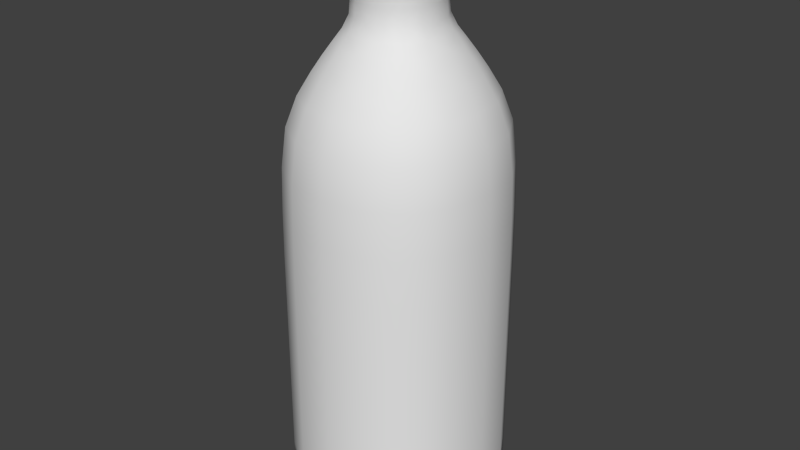 # Source: MagicalDrink.blend  (saved by Blender 2.72.0; exported with 4.5.12 LTS)
import bpy
from mathutils import Matrix  # noqa: F401  (used for matrix-valued properties, if any)

bpy.ops.wm.read_factory_settings(use_empty=True)
scene = bpy.context.scene
scene.name = 'Scene'

# ---- collections
col_collection_1 = bpy.data.collections.new('Collection 1'); scene.collection.children.link(col_collection_1)

# ---- materials (node trees are filled in below, after node groups)
mat_drink = bpy.data.materials.new('Drink')
mat_drink.alpha_threshold = 0.0
mat_drink.use_transparent_shadow = False
mat_drink.diffuse_color = (0.8, 0.148, 0.005219, 1.0)
mat_drink.roughness = 0.5
mat_bottle = bpy.data.materials.new('Bottle')
mat_bottle.alpha_threshold = 0.0
mat_bottle.use_transparent_shadow = False
mat_bottle.roughness = 0.5
mat_bottle.line_color = (0.0, 0.0, 0.0, 1.0)
mat_cork = bpy.data.materials.new('Cork')
mat_cork.alpha_threshold = 0.0
mat_cork.use_transparent_shadow = False
mat_cork.diffuse_color = (0.8, 0.4133, 0.04057, 1.0)
mat_cork.roughness = 0.5
mat_cork.line_color = (0.0, 0.0, 0.0, 1.0)

# ---- material node trees

# ---- world
world_world = bpy.data.worlds.new('World'); scene.world = world_world
world_world.color = (0.05088, 0.05088, 0.05088)
world_world.use_sun_shadow = False
world_world.sun_shadow_jitter_overblur = 0.0
world_world.cycles.sampling_method = 'MANUAL'
world_world.cycles.sample_map_resolution = 256

# ---- meshes
me_cylinder = bpy.data.meshes.new('Cylinder')
me_cylinder.from_pydata([(0.0, 1.0, -1.0), (0.0, 1.0, 1.0), (0.3827, 0.9239, -1.0), (0.3827, 0.9239, 1.0), (0.7071, 0.7071, -1.0), (0.7071, 0.7071, 1.0), (0.9239, 0.3827, -1.0), (0.9239, 0.3827, 1.0), (1.0, -4.371e-08, -1.0), (1.0, -4.371e-08, 1.0), (0.9239, -0.3827, -1.0), (0.9239, -0.3827, 1.0), (0.7071, -0.7071, -1.0), (0.7071, -0.7071, 1.0), (0.3827, -0.9239, -1.0), (0.3827, -0.9239, 1.0), (1.51e-07, -1.0, -1.0), (1.51e-07, -1.0, 1.0), (-0.3827, -0.9239, -1.0), (-0.3827, -0.9239, 1.0), (-0.7071, -0.7071, -1.0), (-0.7071, -0.7071, 1.0), (-0.9239, -0.3827, -1.0), (-0.9239, -0.3827, 1.0), (-1.0, 1.192e-08, -1.0), (-1.0, 1.192e-08, 1.0), (-0.9239, 0.3827, -1.0), (-0.9239, 0.3827, 1.0), (-0.7071, 0.7071, -1.0), (-0.7071, 0.7071, 1.0), (-0.3827, 0.9239, -1.0), (-0.3827, 0.9239, 1.0)], [], [(0, 1, 3, 2), (2, 3, 5, 4), (4, 5, 7, 6), (6, 7, 9, 8), (8, 9, 11, 10), (10, 11, 13, 12), (12, 13, 15, 14), (14, 15, 17, 16), (16, 17, 19, 18), (18, 19, 21, 20), (20, 21, 23, 22), (22, 23, 25, 24), (24, 25, 27, 26), (26, 27, 29, 28), (3, 1, 31, 29, 27, 25, 23, 21, 19, 17, 15, 13, 11, 9, 7, 5), (30, 31, 1, 0), (28, 29, 31, 30), (0, 2, 4, 6, 8, 10, 12, 14, 16, 18, 20, 22, 24, 26, 28, 30)])
me_cylinder.polygons.foreach_set('use_smooth', [True] * 18)
me_cylinder.materials.append(mat_drink)
me_cylinder.use_remesh_preserve_volume = False
me_cylinder.use_remesh_preserve_attributes = False
me_cylinder.use_mirror_vertex_groups = False
me_cylinder.update()
me_cube = bpy.data.meshes.new('Cube')
me_cube.from_pydata([(-0.1998, 0.07394, 2.405), (0.08582, 0.188, 2.405), (0.1998, -0.08793, 2.405), (-0.08582, -0.202, 2.405), (0.09992, 0.09049, 2.388), (-0.09992, 0.09049, 2.541), (-0.08582, 0.188, 2.405), (0.08582, -0.202, 2.405), (-0.09992, 0.09049, 2.388), (0.09992, 0.09049, 2.541), (-0.09992, -0.1045, 2.541), (0.09992, -0.1045, 2.541), (0.1998, 0.07394, 2.405), (-0.09992, -0.1045, 2.388), (0.09992, -0.1045, 2.388), (-0.1998, -0.08793, 2.405), (-0.1998, 0.07394, 2.491), (0.08582, 0.188, 2.491), (0.1998, -0.08793, 2.491), (-0.08582, -0.202, 2.491), (-0.08582, 0.188, 2.491), (0.08582, -0.202, 2.491), (0.1998, 0.07394, 2.491), (-0.1998, -0.08793, 2.491), (0.1998, 0.07394, 2.529), (-0.1998, -0.08793, 2.529), (0.1998, -0.08793, 2.443), (0.08582, 0.188, 2.529), (-0.08582, -0.202, 2.529), (-0.08582, -0.202, 2.443), (0.08582, -0.202, 2.529), (-0.1998, 0.07394, 2.529), (-0.08582, 0.188, 2.529), (-0.1998, 0.07394, 2.443), (0.08582, -0.202, 2.443), (0.1998, -0.08793, 2.529), (-0.1998, -0.08793, 2.443), (0.1998, 0.07394, 2.443), (0.08582, 0.188, 2.443), (-0.08582, 0.188, 2.443), (-0.5595, 0.2421, -0.69), (0.2432, 0.5706, -0.69), (0.5595, -0.2442, -0.69), (-0.2432, -0.573, -0.69), (0.2798, 0.2848, -0.7402), (-0.4677, -0.2043, 1.661), (-0.2432, 0.5706, -0.69), (0.2432, -0.573, -0.69), (-0.2798, 0.2848, -0.7402), (-0.2033, 0.4768, 1.661), (-0.2033, -0.4792, 1.661), (0.4677, -0.2043, 1.661), (0.5595, 0.2421, -0.69), (-0.2798, -0.287, -0.7402), (0.2798, -0.287, -0.7402), (-0.5595, -0.2442, -0.69), (-0.5595, 0.2421, -0.08832), (0.2432, 0.5706, -0.08832), (0.5595, -0.2442, -0.08832), (-0.2432, -0.573, -0.08832), (-0.2432, 0.5706, -0.08832), (0.2432, -0.573, -0.08832), (0.5595, 0.2421, -0.08832), (-0.5595, -0.2442, -0.08832), (-0.5595, 0.2421, 0.739), (0.2432, 0.5706, 0.739), (0.5595, -0.2442, 0.739), (-0.2432, -0.573, 0.739), (-0.2432, 0.5706, 0.739), (0.2432, -0.573, 0.739), (0.5595, 0.2421, 0.739), (-0.5595, -0.2442, 0.739), (-0.151, 0.3538, 1.872), (0.3475, -0.1522, 1.872), (-0.3475, -0.1522, 1.872), (-0.2391, 0.5611, 1.268), (-0.5502, 0.2381, 1.268), (0.5502, 0.2381, 1.268), (0.5502, -0.2401, 1.268), (0.151, -0.3566, 1.872), (0.2033, 0.4768, 1.661), (-0.5502, -0.2401, 1.268), (-0.2391, -0.5635, 1.268), (0.151, 0.3538, 1.872), (0.2391, -0.5635, 1.268), (0.2391, 0.5611, 1.268), (0.2033, -0.4792, 1.661), (0.3475, 0.1499, 1.872), (-0.3475, 0.1499, 1.872), (0.4677, 0.2023, 1.661), (-0.4677, 0.2023, 1.661), (-0.151, -0.3566, 1.872), (0.1113, -0.2631, 2.008), (0.1113, 0.2603, 2.008), (0.256, -0.1125, 2.008), (0.256, 0.1101, 2.008), (-0.1113, 0.2603, 2.008), (-0.256, 0.1101, 2.008), (-0.256, -0.1125, 2.008), (-0.1113, -0.2631, 2.008), (0.0952, 0.2227, 2.161), (-0.219, -0.09624, 2.161), (0.219, -0.09624, 2.161), (0.0952, -0.2251, 2.161), (-0.219, 0.09415, 2.161), (0.219, 0.09415, 2.161), (-0.0952, 0.2227, 2.161), (-0.0952, -0.2251, 2.161), (0.244, -0.1071, 2.318), (0.07318, -0.1645, 2.466), (-0.244, -0.1071, 2.318), (0.1635, 0.07053, 2.466), (0.1061, 0.2482, 2.318), (0.07318, 0.1621, 2.466), (-0.1061, -0.2506, 2.318), (0.1635, -0.07258, 2.466), (0.2265, 0.09739, 2.3), (-0.09842, 0.2303, 2.3), (-0.09842, -0.2326, 2.3), (0.09842, 0.2303, 2.3), (-0.2265, -0.09944, 2.3), (0.2265, -0.09944, 2.3), (0.09842, -0.2326, 2.3), (-0.2265, 0.09739, 2.3), (-0.4932, 0.2135, -0.6438), (0.2158, 0.5, -0.6434), (0.4932, -0.2155, -0.6438), (-0.2158, -0.5024, -0.6434), (0.2508, 0.2541, -0.633), (-0.3874, -0.1705, 1.516), (-0.2158, 0.5, -0.6434), (0.2158, -0.5024, -0.6434), (-0.2508, 0.2541, -0.633), (-0.1713, 0.3899, 1.518), (-0.1713, -0.3923, 1.518), (0.3874, -0.1705, 1.516), (0.4932, 0.2135, -0.6438), (-0.2508, -0.2563, -0.633), (0.2508, -0.2563, -0.633), (-0.4932, -0.2155, -0.6438), (-0.4848, 0.2101, -0.08832), (0.2127, 0.4908, -0.08832), (0.4848, -0.2122, -0.08832), (-0.2127, -0.4931, -0.08832), (-0.2127, 0.4908, -0.08832), (0.2127, -0.4931, -0.08832), (0.4848, 0.2101, -0.08832), (-0.4848, -0.2122, -0.08832), (-0.4858, 0.2106, 0.7219), (0.2131, 0.4918, 0.7221), (0.4858, -0.2126, 0.7219), (-0.2131, -0.4942, 0.7221), (-0.2131, 0.4918, 0.7221), (0.2131, -0.4942, 0.7221), (0.4858, 0.2106, 0.7219), (-0.4858, -0.2126, 0.7219), (-0.1108, 0.2452, 1.756), (0.2469, -0.1097, 1.754), (-0.2469, -0.1097, 1.754), (-0.2093, 0.4823, 1.192), (-0.4767, 0.2068, 1.192), (0.4767, 0.2068, 1.192), (0.4767, -0.2088, 1.192), (0.1108, -0.248, 1.756), (0.1713, 0.3899, 1.518), (-0.4767, -0.2088, 1.192), (-0.2093, -0.4847, 1.192), (0.1108, 0.2484, 1.756), (0.2093, -0.4847, 1.192), (0.2093, 0.4823, 1.192), (0.1713, -0.3923, 1.518), (0.2469, 0.1106, 1.754), (-0.2469, 0.1074, 1.754), (0.3874, 0.1685, 1.516), (-0.3874, 0.1685, 1.516), (-0.1108, -0.248, 1.756), (0.07162, -0.1582, 1.993), (0.07162, 0.1609, 1.993), (0.1583, -0.07063, 1.993), (0.1583, 0.07377, 1.993), (-0.07162, 0.1555, 1.993), (-0.1583, 0.06828, 1.993), (-0.1583, -0.07063, 1.993), (-0.07162, -0.1582, 1.993), (0.06378, 0.1424, 2.191), (-0.1419, -0.06325, 2.191), (0.1419, -0.06325, 2.191), (0.06378, -0.1426, 2.191), (-0.1419, 0.06116, 2.191), (0.1419, 0.06343, 2.191), (-0.06378, 0.1401, 2.191), (-0.06378, -0.1426, 2.191), (0.1517, 0.06537, 2.4), (-0.06791, 0.1504, 2.4), (-0.06791, -0.1527, 2.4), (0.06791, 0.1504, 2.4), (-0.1517, -0.06742, 2.4), (0.1517, -0.06742, 2.4), (0.06791, -0.1527, 2.4), (-0.1517, 0.06537, 2.4), (0.1523, 0.06566, 2.313), (-0.06814, 0.151, 2.313), (-0.06814, -0.1534, 2.313), (0.06814, 0.151, 2.313), (-0.1523, -0.0677, 2.313), (0.1523, -0.0677, 2.313), (0.06814, -0.1534, 2.313), (-0.1523, 0.06566, 2.313), (-0.1061, 0.2482, 2.318), (-0.1635, 0.07053, 2.466), (-0.244, 0.105, 2.318), (-0.07318, 0.1621, 2.466), (0.244, 0.105, 2.318), (-0.07318, -0.1645, 2.466), (0.1061, -0.2506, 2.318), (-0.1635, -0.07258, 2.466), (0.2616, 0.1127, 2.473), (-0.1137, 0.2662, 2.473), (-0.1137, -0.2686, 2.473), (0.1137, 0.2662, 2.473), (-0.2616, -0.1147, 2.473), (0.2616, -0.1147, 2.473), (0.1137, -0.2686, 2.473), (-0.2616, 0.1127, 2.473), (0.09608, -0.2224, 2.482), (-0.2185, 0.09419, 2.482), (0.2185, 0.09419, 2.482), (-0.09608, 0.2201, 2.482), (-0.09608, -0.2224, 2.482), (0.09608, 0.2201, 2.482), (-0.2185, -0.09623, 2.482), (0.2185, -0.09623, 2.482), (0.06791, -0.1527, 2.45), (0.1517, 0.06537, 2.45), (0.06791, 0.1504, 2.45), (0.1517, -0.06742, 2.45), (-0.1517, 0.06537, 2.45), (-0.06791, 0.1504, 2.45), (-0.06791, -0.1527, 2.45), (-0.1517, -0.06742, 2.45), (0.2726, 0.1175, 2.418), (-0.1185, 0.2775, 2.418), (-0.1185, -0.2798, 2.418), (0.1185, 0.2775, 2.418), (-0.2726, -0.1195, 2.418), (0.2726, -0.1195, 2.418), (0.1185, -0.2798, 2.418), (-0.2726, 0.1175, 2.418), (0.2726, 0.1175, 2.329), (0.1185, -0.2798, 2.329), (-0.1185, -0.2798, 2.329), (-0.1185, 0.2775, 2.329), (0.2726, -0.1195, 2.329), (-0.2726, 0.1175, 2.329), (-0.2726, -0.1195, 2.329), (0.1185, 0.2775, 2.329), (-0.1749, 0.07808, 2.538), (-0.1572, 0.1429, 2.405), (-0.1749, -0.09206, 2.392), (-0.1572, -0.1569, 2.529), (0.08934, 0.1636, 2.538), (0.1572, 0.1429, 2.405), (-0.08934, 0.1636, 2.392), (0.1749, -0.09206, 2.538), (0.1572, -0.1569, 2.405), (0.1749, 0.07808, 2.392), (-0.08934, -0.1776, 2.538), (0.08934, -0.1776, 2.392), (-0.08934, 0.1636, 2.538), (0.08934, 0.1636, 2.392), (0.08934, -0.1776, 2.538), (-0.08934, -0.1776, 2.392), (1.416e-07, 0.2045, 2.405), (1.416e-07, -0.2185, 2.405), (1.416e-07, -0.1127, 2.388), (1.397e-07, -0.1127, 2.541), (0.2139, -0.006993, 2.405), (1.397e-07, 0.09876, 2.541), (1.416e-07, 0.09876, 2.388), (-0.2139, -0.006993, 2.405), (0.107, -0.006993, 2.541), (-0.107, -0.006993, 2.541), (0.107, -0.006993, 2.388), (-0.107, -0.006993, 2.388), (0.1749, -0.09206, 2.392), (-0.1749, 0.07808, 2.392), (-0.1749, -0.09206, 2.538), (0.1749, 0.07808, 2.538), (-0.1572, 0.1429, 2.529), (-0.1572, -0.1569, 2.405), (0.1572, 0.1429, 2.529), (0.1572, -0.1569, 2.529), (1.416e-07, 0.2045, 2.529), (1.416e-07, -0.2185, 2.529), (0.2139, -0.006993, 2.529), (-0.2139, -0.006993, 2.529), (-0.1998, 0.07394, 2.466), (0.08582, 0.188, 2.466), (0.1998, -0.08793, 2.466), (-0.08582, -0.202, 2.466), (-0.08582, 0.188, 2.466), (0.08582, -0.202, 2.466), (0.1998, 0.07394, 2.466), (-0.1998, -0.08793, 2.466), (0.1998, 0.07394, 2.422), (0.08582, -0.202, 2.422), (-0.1998, -0.08793, 2.422), (-0.08582, 0.188, 2.422), (0.1998, -0.08793, 2.422), (0.08582, 0.188, 2.422), (-0.08582, -0.202, 2.422), (-0.1998, 0.07394, 2.422), (-0.2139, -0.006993, 2.491), (1.416e-07, -0.2185, 2.491), (1.416e-07, 0.2045, 2.491), (0.2139, -0.006993, 2.491), (-0.1998, -0.08793, 2.513), (0.08582, -0.202, 2.513), (-0.08582, 0.188, 2.513), (0.1998, 0.07394, 2.513), (0.1572, -0.1569, 2.491), (-0.1572, 0.1429, 2.491), (-0.1572, -0.1569, 2.491), (0.1572, 0.1429, 2.491), (0.1572, -0.1569, 2.443), (0.1572, 0.1429, 2.443), (1.416e-07, 0.2045, 2.443), (-0.1572, 0.1429, 2.443), (-0.2139, -0.006993, 2.443), (0.2139, -0.006993, 2.443), (-0.1572, -0.1569, 2.443), (1.416e-07, -0.2185, 2.443), (-0.08582, -0.202, 2.513), (0.08582, 0.188, 2.513), (-0.1998, 0.07394, 2.513), (0.1998, -0.08793, 2.513), (-0.4011, -0.1753, 1.784), (-0.4438, 0.4458, -0.69), (-0.4896, -0.2549, -0.7276), (0.1743, -0.4112, 1.784), (-0.1743, 0.4087, 1.784), (0.4438, 0.4458, -0.69), (-0.2523, 0.4992, -0.7276), (0.4011, 0.1733, 1.784), (0.4438, -0.448, -0.69), (0.4896, 0.2528, -0.7276), (-0.4364, 0.4384, 1.268), (0.2523, -0.5015, -0.7276), (0.5861, -0.001012, 1.268), (0.2523, 0.4992, -0.7276), (-0.5861, -0.001012, 1.268), (-0.2523, -0.5015, -0.7276), (2.235e-08, 0.6133, -0.69), (2.235e-08, -0.6159, -0.69), (2.235e-08, -0.3084, -0.7402), (-0.4364, -0.4405, 1.268), (0.5961, -0.001024, -0.69), (1.863e-08, -0.6056, 1.268), (1.49e-08, 0.3061, -0.7402), (-0.5961, -0.001024, -0.69), (0.4364, -0.4405, 1.268), (0.4364, 0.4384, 1.268), (0.298, -0.001064, -0.7402), (-0.298, -0.001064, -0.7402), (0.4896, -0.2549, -0.7276), (-0.4896, 0.2528, -0.7276), (2.235e-08, 0.603, 1.268), (0.5249, 0.2271, 1.493), (-0.2281, 0.5352, 1.493), (-0.4438, -0.448, -0.69), (0.2281, -0.5377, 1.493), (-0.5249, -0.2291, 1.493), (0.5249, -0.2291, 1.493), (-0.5249, 0.2271, 1.493), (0.2281, 0.5352, 1.493), (-0.2281, -0.5377, 1.493), (-0.5595, 0.2421, -0.5145), (0.2432, 0.5706, -0.5145), (0.5595, -0.2442, -0.5145), (-0.2432, -0.573, -0.5145), (-0.2432, 0.5706, -0.5145), (0.2432, -0.573, -0.5145), (0.5595, 0.2421, -0.5145), (-0.5595, -0.2442, -0.5145), (-0.4438, -0.448, -0.08832), (-0.4438, 0.4458, -0.08832), (0.4438, 0.4458, -0.08832), (0.4438, -0.448, -0.08832), (2.235e-08, 0.6133, -0.08832), (2.235e-08, -0.6159, -0.08832), (0.5961, -0.001024, -0.08832), (-0.5961, -0.001024, -0.08832), (-0.5595, 0.2421, 0.3943), (0.2432, 0.5706, 0.3943), (0.5595, -0.2442, 0.3943), (-0.2432, -0.573, 0.3943), (-0.2432, 0.5706, 0.3943), (0.2432, -0.573, 0.3943), (0.5595, 0.2421, 0.3943), (-0.5595, -0.2442, 0.3943), (-0.1309, -0.3092, 1.942), (-0.3011, 0.1297, 1.942), (0.3011, -0.1321, 1.942), (0.1309, 0.3063, 1.942), (-0.2421, -0.5706, 1.009), (0.2421, 0.5683, 1.009), (-0.5572, 0.2411, 1.009), (0.5572, -0.2432, 1.009), (-0.5961, -0.001024, 0.739), (2.235e-08, -0.6159, 0.739), (2.235e-08, 0.6133, 0.739), (0.5961, -0.001024, 0.739), (0.3703, -0.001124, 1.872), (0.2757, 0.2764, 1.872), (0.2757, -0.2788, 1.872), (2.235e-08, 0.3802, 1.872), (0.1743, 0.4087, 1.784), (-0.4011, 0.1733, 1.784), (-0.1743, -0.4112, 1.784), (0.4011, -0.1753, 1.784), (0.4438, -0.448, 0.739), (-0.4438, 0.4458, 0.739), (-0.4438, -0.448, 0.739), (0.4438, 0.4458, 0.739), (-0.4983, -0.0009867, 1.661), (1.49e-08, 0.5124, 1.661), (0.371, 0.3726, 1.661), (-0.371, 0.3726, 1.661), (-0.5572, -0.2432, 1.009), (0.2421, -0.5706, 1.009), (-0.2421, 0.5683, 1.009), (0.5572, 0.2411, 1.009), (-0.371, -0.3746, 1.661), (0.371, -0.3746, 1.661), (0.4983, -0.0009867, 1.661), (1.49e-08, -0.5151, 1.661), (0.3011, 0.1297, 1.942), (0.1309, -0.3092, 1.942), (-0.3011, -0.1321, 1.942), (-0.1309, 0.3063, 1.942), (-0.3703, -0.001124, 1.872), (-0.2757, -0.2788, 1.872), (2.235e-08, -0.3833, 1.872), (-0.2757, 0.2764, 1.872), (-0.09761, -0.2308, 2.078), (-0.2246, 0.09652, 2.078), (0.2246, -0.0987, 2.078), (0.09761, 0.2283, 2.078), (0.2246, 0.09652, 2.078), (0.09761, -0.2308, 2.078), (-0.2246, -0.0987, 2.078), (-0.09761, 0.2283, 2.078), (0.2031, -0.2058, 2.008), (2.98e-08, -0.2828, 2.008), (2.608e-08, 0.2798, 2.008), (0.2031, 0.2033, 2.008), (0.2728, -0.001173, 2.008), (-0.2031, 0.2033, 2.008), (-0.2728, -0.001173, 2.008), (-0.2031, -0.2058, 2.008), (-0.09761, -0.2307, 2.24), (-0.2246, 0.09658, 2.24), (0.2246, -0.09864, 2.24), (0.09761, 0.2284, 2.24), (0.2246, 0.09658, 2.24), (0.09761, -0.2307, 2.24), (-0.2246, -0.09864, 2.24), (-0.09761, 0.2284, 2.24), (2.235e-08, 0.2393, 2.161), (0.1738, 0.1739, 2.161), (-0.1738, -0.1761, 2.161), (-0.2334, -0.001047, 2.161), (0.2334, -0.001047, 2.161), (0.1738, -0.1761, 2.161), (2.421e-08, -0.2419, 2.161), (-0.1738, 0.1739, 2.161), (0.1228, 0.1198, 2.45), (0.2413, -0.001024, 2.3), (-0.1936, -0.196, 2.318), (2.235e-08, 0.2475, 2.3), (0.1228, -0.122, 2.45), (-0.1796, -0.1819, 2.3), (-0.2413, -0.001024, 2.3), (0.1796, -0.1819, 2.3), (0.1796, 0.1798, 2.3), (0.1721, -0.001024, 2.466), (-0.1796, 0.1798, 2.3), (2.608e-08, 0.2668, 2.318), (2.235e-08, -0.25, 2.3), (-0.26, -0.001024, 2.318), (-0.1936, 0.1939, 2.318), (2.421e-08, 0.1597, 2.45), (0.2308, 0.0993, 2.329), (-0.1003, 0.2347, 2.329), (-0.1003, -0.2371, 2.329), (0.1003, 0.2347, 2.329), (-0.2308, -0.1014, 2.329), (0.2308, -0.1014, 2.329), (0.1003, -0.2371, 2.329), (-0.2308, 0.0993, 2.329), (-0.3127, -0.1383, 1.633), (-0.3931, 0.3923, -0.6444), (-0.4368, -0.2274, -0.643), (0.1393, -0.3154, 1.635), (-0.1393, 0.3128, 1.635), (0.3931, 0.3923, -0.6444), (-0.2262, 0.4431, -0.6426), (0.3127, 0.1371, 1.633), (0.3931, -0.3945, -0.6444), (0.4368, 0.2253, -0.643), (-0.3808, 0.3795, 1.191), (0.2262, -0.4454, -0.6426), (0.5058, -0.001012, 1.192), (0.2262, 0.4431, -0.6426), (-0.5058, -0.001012, 1.192), (-0.2262, -0.4454, -0.6426), (1.49e-08, 0.536, -0.6426), (1.118e-08, -0.5385, -0.6426), (2.235e-08, -0.275, -0.6257), (-0.3808, -0.3817, 1.191), (0.524, -0.001024, -0.6431), (1.49e-08, -0.5187, 1.193), (1.49e-08, 0.2727, -0.6257), (-0.524, -0.001024, -0.6431), (0.3808, -0.3817, 1.191), (0.3808, 0.3795, 1.191), (0.2667, -0.001064, -0.626), (-0.2667, -0.001064, -0.626), (0.4368, -0.2274, -0.643), (-0.4368, 0.2253, -0.643), (1.118e-08, 0.5161, 1.193), (0.4494, 0.1951, 1.378), (-0.1977, 0.4539, 1.379), (-0.3931, -0.3945, -0.6444), (0.1977, -0.4563, 1.379), (-0.4494, -0.1971, 1.378), (0.4494, -0.1971, 1.378), (-0.4494, 0.1951, 1.378), (0.1977, 0.4539, 1.379), (-0.1977, -0.4563, 1.379), (-0.4869, 0.211, -0.503), (0.2134, 0.4931, -0.5029), (0.4869, -0.213, -0.503), (-0.2134, -0.4954, -0.5029), (-0.2134, 0.4931, -0.5029), (0.2134, -0.4954, -0.5029), (0.4869, 0.211, -0.503), (-0.4869, -0.213, -0.503), (-0.387, -0.388, -0.08832), (-0.387, 0.3859, -0.08832), (0.387, 0.3859, -0.08832), (0.387, -0.388, -0.08832), (1.49e-08, 0.5255, -0.08832), (1.49e-08, -0.528, -0.08832), (0.5145, -0.001024, -0.08832), (-0.5145, -0.001024, -0.08832), (-0.485, 0.2102, 0.39), (0.2128, 0.491, 0.3901), (0.485, -0.2123, 0.39), (-0.2128, -0.4934, 0.3901), (-0.2128, 0.491, 0.3901), (0.2128, -0.4934, 0.3901), (0.485, 0.2102, 0.39), (-0.485, -0.2123, 0.39), (-0.08763, -0.1942, 1.877), (-0.1941, 0.08401, 1.876), (0.1941, -0.08644, 1.876), (0.08763, 0.1967, 1.877), (-0.2123, -0.4924, 0.9692), (0.2123, 0.49, 0.9692), (-0.484, 0.2099, 0.9687), (0.484, -0.2119, 0.9687), (-0.5156, -0.001024, 0.7221), (1.49e-08, -0.5292, 0.7224), (1.49e-08, 0.5266, 0.7224), (0.5156, -0.001024, 0.7221), (0.2596, -0.0003203, 1.757), (0.2002, 0.2009, 1.753), (0.2002, -0.1985, 1.753), (2.049e-08, 0.2607, 1.759), (0.1393, 0.3137, 1.635), (-0.3127, 0.1363, 1.633), (-0.1393, -0.3154, 1.635), (0.3127, -0.1383, 1.633), (0.3878, -0.3888, 0.7218), (-0.3878, 0.3867, 0.7218), (-0.3878, -0.3888, 0.7218), (0.3878, 0.3867, 0.7218), (-0.4098, -0.0009867, 1.518), (1.118e-08, 0.4158, 1.52), (0.311, 0.3087, 1.515), (-0.311, 0.3087, 1.515), (-0.484, -0.2119, 0.9687), (0.2123, -0.4924, 0.9692), (-0.2123, 0.49, 0.9692), (0.484, 0.2099, 0.9687), (-0.311, -0.3107, 1.515), (0.311, -0.3107, 1.515), (0.4098, -0.0009867, 1.518), (1.118e-08, -0.4185, 1.52), (0.1941, 0.0894, 1.876), (0.08763, -0.1942, 1.877), (-0.1941, -0.08644, 1.876), (-0.08763, 0.1913, 1.877), (-0.2596, -0.001124, 1.757), (-0.2002, -0.1985, 1.753), (2.049e-08, -0.2629, 1.759), (-0.2002, 0.1961, 1.753), (-0.06344, -0.1408, 2.099), (-0.1405, 0.06055, 2.1), (0.1405, -0.06273, 2.1), (0.06344, 0.1424, 2.099), (0.1405, 0.06476, 2.1), (0.06344, -0.1408, 2.099), (-0.1405, -0.06273, 2.1), (-0.06344, 0.1382, 2.099), (0.1291, -0.1273, 1.993), (1.863e-08, -0.1673, 1.994), (1.863e-08, 0.1657, 1.994), (0.1291, 0.133, 1.993), (0.1658, 0.0001985, 1.994), (-0.1291, 0.1248, 1.993), (-0.1658, -0.001173, 1.994), (-0.1291, -0.1273, 1.993), (-0.06717, -0.151, 2.264), (-0.15, 0.06467, 2.264), (0.15, -0.06673, 2.264), (0.06717, 0.1492, 2.264), (0.15, 0.06524, 2.264), (0.06717, -0.151, 2.264), (-0.15, -0.06673, 2.264), (-0.06717, 0.1486, 2.264), (2.235e-08, 0.1491, 2.19), (0.1152, 0.1154, 2.192), (-0.1152, -0.1142, 2.192), (-0.1491, -0.001047, 2.191), (0.1491, -0.0004792, 2.191), (0.1152, -0.1142, 2.192), (2.421e-08, -0.1511, 2.19), (-0.1152, 0.112, 2.192), (-0.06791, -0.1527, 2.437), (-0.1517, 0.06537, 2.437), (0.1517, -0.06742, 2.437), (0.06791, 0.1504, 2.437), (0.1517, 0.06537, 2.437), (0.06791, -0.1527, 2.437), (-0.1517, -0.06742, 2.437), (-0.06791, 0.1504, 2.437), (0.1228, 0.1198, 2.4), (0.1603, -0.001024, 2.313), (-0.1228, 0.1198, 2.4), (2.608e-08, 0.1603, 2.312), (2.608e-08, -0.1622, 2.4), (-0.1232, -0.1225, 2.313), (-0.1603, -0.001024, 2.313), (0.1232, -0.1225, 2.313), (0.1232, 0.1203, 2.313), (0.1597, -0.001024, 2.4), (-0.1232, 0.1203, 2.313), (2.421e-08, 0.1597, 2.4), (2.421e-08, -0.1629, 2.312), (-0.1228, -0.122, 2.4), (-0.1597, -0.001024, 2.4), (0.1228, -0.122, 2.4), (0.1519, 0.06544, 2.353), (-0.06797, 0.1505, 2.353), (-0.06797, -0.1529, 2.353), (0.06797, 0.1505, 2.353), (-0.1519, -0.06749, 2.353), (0.1519, -0.06749, 2.353), (0.06797, -0.1529, 2.353), (-0.1519, 0.06544, 2.353), (-0.1324, 0.1292, 2.466), (0.1936, 0.1939, 2.318), (0.26, -0.001024, 2.318), (2.421e-08, -0.1747, 2.466), (0.1936, -0.196, 2.318), (2.608e-08, -0.2693, 2.318), (-0.1597, -0.001024, 2.45), (-0.1324, -0.1313, 2.466), (-0.1093, -0.257, 2.479), (-0.2508, 0.1081, 2.479), (0.2508, -0.1101, 2.479), (0.1093, 0.2547, 2.479), (0.2508, 0.1081, 2.479), (0.1093, -0.257, 2.479), (-0.2508, -0.1101, 2.479), (-0.1093, 0.2547, 2.479), (0.2075, 0.2079, 2.473), (-0.2075, 0.2079, 2.473), (2.235e-08, -0.2887, 2.473), (0.2787, -0.001024, 2.473), (2.235e-08, 0.2861, 2.473), (-0.2075, -0.21, 2.473), (-0.2787, -0.001024, 2.473), (0.2075, -0.21, 2.473), (0.26, 0.112, 2.305), (-0.113, 0.2645, 2.305), (-0.113, -0.2669, 2.305), (0.113, 0.2645, 2.305), (-0.26, -0.114, 2.305), (0.26, -0.114, 2.305), (0.113, -0.2669, 2.305), (-0.26, 0.112, 2.305), (-0.08154, -0.1849, 2.478), (-0.1831, 0.07902, 2.478), (0.1831, -0.08107, 2.478), (0.08154, 0.1825, 2.478), (0.1831, 0.07902, 2.478), (0.08154, -0.1849, 2.478), (-0.1831, -0.08107, 2.478), (-0.08154, 0.1825, 2.478), (0.1747, -0.1754, 2.482), (2.421e-08, -0.2379, 2.482), (-0.2316, -0.001024, 2.482), (-0.1747, 0.1733, 2.482), (0.1747, 0.1733, 2.482), (0.2316, -0.001024, 2.482), (2.608e-08, 0.2354, 2.482), (-0.1747, -0.1754, 2.482), (0.1324, 0.1292, 2.466), (0.1324, -0.1313, 2.466), (0.1597, -0.001024, 2.45), (2.421e-08, 0.1722, 2.466), (-0.1228, 0.1198, 2.45), (2.608e-08, -0.1622, 2.45), (-0.1721, -0.001024, 2.466), (-0.1228, -0.122, 2.45), (0.06923, -0.1557, 2.454), (0.1547, 0.06666, 2.454), (0.06923, 0.1533, 2.454), (0.1547, -0.06871, 2.454), (-0.1547, 0.06666, 2.454), (-0.06923, 0.1533, 2.454), (-0.06923, -0.1557, 2.454), (-0.1547, -0.06871, 2.454), (0.2163, 0.2167, 2.329), (-0.2163, 0.2167, 2.329), (2.421e-08, -0.3008, 2.329), (0.2905, -0.00102, 2.329), (2.421e-08, 0.2982, 2.329), (-0.2163, -0.2188, 2.329), (-0.2905, -0.00102, 2.329), (0.2163, -0.2188, 2.329), (0.2644, 0.1139, 2.454), (-0.1149, 0.269, 2.454), (-0.1149, -0.2714, 2.454), (0.1149, 0.269, 2.454), (-0.2644, -0.1159, 2.454), (0.2644, -0.1159, 2.454), (0.1149, -0.2714, 2.454), (-0.2644, 0.1139, 2.454), (0.2905, -0.00102, 2.418), (-0.2163, 0.2167, 2.418), (0.2163, 0.2167, 2.418), (2.421e-08, -0.3008, 2.418), (0.1209, 0.2831, 2.372), (-0.1209, 0.2831, 2.372), (0.2781, 0.1199, 2.372), (-0.1209, -0.2855, 2.372), (0.2163, -0.2188, 2.418), (-0.2163, -0.2188, 2.418), (2.421e-08, 0.2982, 2.418), (-0.2905, -0.00102, 2.418), (-0.2781, 0.1199, 2.372), (0.2781, -0.1219, 2.372), (-0.2781, -0.1219, 2.372), (0.1209, -0.2855, 2.372), (-0.1445, -0.1458, 2.396), (-0.1445, 0.1318, 2.396), (0.1445, 0.1318, 2.396), (0.1445, -0.1458, 2.396), (-0.1445, -0.1458, 2.535), (-0.1445, 0.1318, 2.535), (0.1445, 0.1318, 2.535), (0.1445, -0.1458, 2.535), (1.398e-07, 0.1781, 2.538), (1.402e-07, 0.1781, 2.392), (1.398e-07, -0.1921, 2.538), (1.402e-07, -0.1921, 2.392), (1.381e-07, -0.006993, 2.541), (1.39e-07, -0.006993, 2.388), (0.1872, -0.006993, 2.392), (0.1872, -0.006993, 2.538), (-0.1872, -0.006993, 2.392), (-0.1872, -0.006993, 2.538), (-0.1572, 0.1429, 2.466), (-0.1572, -0.1569, 2.466), (0.1572, 0.1429, 2.466), (0.1572, -0.1569, 2.466), (1.402e-07, 0.2045, 2.466), (1.402e-07, -0.2185, 2.466), (0.2139, -0.006993, 2.466), (-0.2139, -0.006993, 2.466), (-0.1572, 0.1429, 2.422), (0.1572, 0.1429, 2.422), (0.1572, -0.1569, 2.422), (1.401e-07, 0.2045, 2.422), (-0.2139, -0.006993, 2.513), (0.2139, -0.006993, 2.513), (1.399e-07, -0.2185, 2.513), (1.399e-07, 0.2045, 2.513), (0.1572, -0.1569, 2.513), (0.1572, 0.1429, 2.513), (-0.1572, 0.1429, 2.513), (-0.1572, -0.1569, 2.513), (1.401e-07, -0.2185, 2.422), (0.2139, -0.006993, 2.422), (-0.2139, -0.006993, 2.422), (-0.1572, -0.1569, 2.422), (-0.4067, -0.4126, -0.7179), (-0.4067, 0.4104, -0.7179), (0.4067, 0.4104, -0.7179), (0.4067, -0.4126, -0.7179), (-0.3182, -0.3215, 1.784), (-0.4164, -0.4203, 1.493), (-0.4164, 0.4182, 1.493), (0.4164, 0.4182, 1.493), (0.4164, -0.4203, 1.493), (2.398e-08, 0.5365, -0.7276), (1.729e-08, 0.5752, 1.493), (2.398e-08, -0.539, -0.7276), (1.542e-08, -0.5779, 1.493), (2.701e-08, -0.001085, -0.7402), (0.5216, -0.001034, -0.7276), (0.5592, -0.001, 1.493), (-0.5216, -0.001034, -0.7276), (-0.5592, -0.001, 1.493), (-0.4438, 0.4458, -0.5145), (-0.4438, -0.448, -0.5145), (0.4438, 0.4458, -0.5145), (0.4438, -0.448, -0.5145), (2.27e-08, 0.6133, -0.5145), (2.27e-08, -0.6159, -0.5145), (0.5961, -0.001024, -0.5145), (-0.5961, -0.001024, -0.5145), (-0.4438, -0.448, 0.3943), (-0.4438, 0.4458, 0.3943), (0.4438, 0.4458, 0.3943), (0.4438, -0.448, 0.3943), (2.27e-08, 0.6133, 0.3943), (2.27e-08, -0.6159, 0.3943), (0.5961, -0.001024, 0.3943), (-0.5961, -0.001024, 0.3943), (1.789e-08, -0.442, 1.784), (0.4274, -0.001014, 1.784), (-0.4274, -0.001014, 1.784), (-0.2389, -0.2418, 1.942), (-0.5936, -0.001021, 1.009), (0.5936, -0.001021, 1.009), (2.235e-08, -0.6133, 1.009), (2.328e-08, 0.6107, 1.009), (2.823e-08, -0.3324, 1.942), (0.3208, -0.001213, 1.942), (-0.3208, -0.001213, 1.942), (-0.2389, 0.2393, 1.942), (0.442, -0.4461, 1.009), (0.442, 0.444, 1.009), (-0.442, 0.444, 1.009), (-0.442, -0.4461, 1.009), (-0.3182, 0.3193, 1.784), (0.3182, 0.3193, 1.784), (0.3182, -0.3215, 1.784), (1.849e-08, 0.4392, 1.784), (2.771e-08, 0.3292, 1.942), (0.2389, -0.2418, 1.942), (0.2389, 0.2393, 1.942), (-0.1782, -0.1805, 2.078), (2.49e-08, -0.2481, 2.078), (0.2393, -0.00109, 2.078), (-0.2393, -0.00109, 2.078), (-0.1782, 0.1783, 2.078), (2.35e-08, 0.2453, 2.078), (0.1782, -0.1805, 2.078), (0.1782, 0.1783, 2.078), (-0.1782, -0.1805, 2.24), (2.259e-08, -0.248, 2.24), (0.2393, -0.00103, 2.24), (-0.2393, -0.00103, 2.24), (-0.1782, 0.1783, 2.24), (2.212e-08, 0.2454, 2.24), (0.1782, -0.1805, 2.24), (0.1782, 0.1783, 2.24), (0.1831, 0.1833, 2.329), (0.2459, -0.001024, 2.329), (-0.1831, 0.1833, 2.329), (2.328e-08, 0.2523, 2.329), (2.224e-08, -0.2548, 2.329), (-0.1831, -0.1855, 2.329), (-0.2459, -0.001024, 2.329), (0.1831, -0.1855, 2.329), (-0.3627, -0.3661, -0.6444), (-0.3627, 0.3639, -0.6444), (0.3627, 0.3639, -0.6444), (0.3627, -0.3661, -0.6444), (-0.2523, -0.2512, 1.631), (-0.3595, -0.3599, 1.378), (-0.3595, 0.3578, 1.378), (0.3595, 0.3578, 1.378), (0.3595, -0.3599, 1.378), (1.839e-08, 0.4754, -0.6397), (1.327e-08, 0.4852, 1.381), (1.839e-08, -0.4779, -0.6397), (1.449e-08, -0.4879, 1.381), (2.701e-08, -0.001085, -0.6159), (0.4644, -0.001034, -0.6404), (0.4764, -0.001, 1.379), (-0.4644, -0.001034, -0.6404), (-0.4764, -0.001, 1.379), (-0.3885, 0.3875, -0.5031), (-0.3885, -0.3896, -0.5031), (0.3885, 0.3875, -0.5031), (0.3885, -0.3896, -0.5031), (1.525e-08, 0.5281, -0.5027), (1.432e-08, -0.5307, -0.5027), (0.5169, -0.001024, -0.5028), (-0.5169, -0.001024, -0.5028), (-0.3872, -0.3882, 0.39), (-0.3872, 0.3861, 0.39), (0.3872, 0.3861, 0.39), (0.3872, -0.3882, 0.39), (1.525e-08, 0.5258, 0.3901), (1.525e-08, -0.5283, 0.3901), (0.5148, -0.001024, 0.3901), (-0.5148, -0.001024, 0.3901), (1.65e-08, -0.3353, 1.638), (0.3297, -0.0008129, 1.635), (-0.3297, -0.001014, 1.635), (-0.1581, -0.156, 1.875), (-0.5137, -0.001021, 0.969), (0.5137, -0.001021, 0.969), (1.583e-08, -0.5271, 0.9697), (1.49e-08, 0.5246, 0.9697), (1.938e-08, -0.2055, 1.88), (0.2035, 0.0001354, 1.878), (-0.2035, -0.001213, 1.878), (-0.1581, 0.1534, 1.875), (0.3864, -0.3875, 0.9685), (0.3864, 0.3854, 0.9685), (-0.3864, 0.3854, 0.9685), (-0.3864, -0.3875, 0.9685), (-0.2523, 0.2491, 1.631), (0.2523, 0.2503, 1.631), (0.2523, -0.2512, 1.631), (1.892e-08, 0.3327, 1.638), (1.979e-08, 0.2037, 1.88), (0.1581, -0.156, 1.875), (0.1581, 0.1615, 1.875), (-0.1144, -0.1131, 2.1), (2.024e-08, -0.149, 2.099), (0.1474, -3.741e-05, 2.099), (-0.1474, -0.00109, 2.099), (-0.1144, 0.1108, 2.1), (1.978e-08, 0.1473, 2.099), (0.1144, -0.1131, 2.1), (0.1144, 0.1171, 2.1), (-0.1215, -0.1206, 2.264), (2.305e-08, -0.1602, 2.263), (0.1578, -0.0008877, 2.264), (-0.1578, -0.00103, 2.264), (-0.1215, 0.1185, 2.264), (2.305e-08, 0.1578, 2.263), (0.1215, -0.1206, 2.264), (0.1215, 0.1194, 2.264), (-0.1228, -0.122, 2.437), (2.398e-08, -0.1622, 2.437), (0.1597, -0.001024, 2.437), (-0.1597, -0.001024, 2.437), (-0.1228, 0.1198, 2.437), (2.27e-08, 0.1597, 2.437), (0.1228, -0.122, 2.437), (0.1228, 0.1198, 2.437), (0.1229, 0.1199, 2.353), (0.1598, -0.001024, 2.353), (-0.1229, 0.1199, 2.353), (2.375e-08, 0.1598, 2.353), (2.375e-08, -0.1624, 2.353), (-0.1229, -0.1221, 2.353), (-0.1598, -0.001024, 2.353), (0.1229, -0.1221, 2.353), (-0.1993, -0.2014, 2.479), (2.259e-08, -0.276, 2.479), (0.267, -0.001024, 2.479), (-0.267, -0.001024, 2.479), (-0.1993, 0.1993, 2.479), (2.305e-08, 0.2734, 2.479), (0.1993, -0.2014, 2.479), (0.1993, 0.1993, 2.479), (0.2062, 0.2066, 2.305), (0.277, -0.001023, 2.305), (-0.2062, 0.2066, 2.305), (2.318e-08, 0.2843, 2.305), (2.318e-08, -0.2868, 2.305), (-0.2062, -0.2087, 2.305), (-0.277, -0.001023, 2.305), (0.2062, -0.2087, 2.305), (-0.1477, -0.147, 2.478), (2.27e-08, -0.1968, 2.478), (0.1932, -0.001024, 2.478), (-0.1932, -0.001024, 2.478), (-0.1477, 0.1449, 2.478), (2.352e-08, 0.1942, 2.478), (0.1477, -0.147, 2.478), (0.1477, 0.1449, 2.478), (0.1252, 0.1222, 2.454), (0.1252, -0.1243, 2.454), (0.1628, -0.001024, 2.454), (2.328e-08, 0.1628, 2.454), (-0.1252, 0.1222, 2.454), (2.375e-08, -0.1653, 2.454), (-0.1628, -0.001024, 2.454), (-0.1252, -0.1243, 2.454), (0.2097, 0.2101, 2.454), (-0.2097, 0.2101, 2.454), (2.225e-08, -0.2917, 2.454), (0.2817, -0.001023, 2.454), (2.225e-08, 0.2891, 2.454), (-0.2097, -0.2122, 2.454), (-0.2817, -0.001023, 2.454), (0.2097, -0.2122, 2.454), (0.2963, -0.001019, 2.372), (2.34e-08, -0.3068, 2.372), (-0.2206, 0.2211, 2.372), (0.2206, 0.2211, 2.372), (0.2206, -0.2232, 2.372), (-0.2963, -0.001019, 2.372), (-0.2206, -0.2232, 2.372), (2.282e-08, 0.3042, 2.372)], [], [(0, 279, 808, 311), (0, 311, 794, 257), (0, 257, 769, 285), (0, 285, 784, 279), (1, 272, 797, 309), (1, 309, 795, 261), (1, 261, 770, 269), (1, 269, 777, 272), (2, 276, 807, 308), (2, 308, 796, 264), (2, 264, 771, 284), (2, 284, 782, 276), (3, 273, 806, 310), (3, 310, 809, 289), (3, 289, 768, 271), (3, 271, 779, 273), (4, 282, 781, 278), (4, 278, 777, 269), (4, 269, 770, 265), (4, 265, 782, 282), (5, 281, 780, 277), (5, 277, 776, 268), (5, 268, 773, 256), (5, 256, 785, 281), (6, 257, 794, 307), (6, 307, 797, 272), (6, 272, 777, 262), (6, 262, 769, 257), (7, 264, 796, 305), (7, 305, 806, 273), (7, 273, 779, 267), (7, 267, 771, 264), (8, 283, 784, 285), (8, 285, 769, 262), (8, 262, 777, 278), (8, 278, 781, 283), (9, 280, 783, 287), (9, 287, 774, 260), (9, 260, 776, 277), (9, 277, 780, 280), (10, 266, 778, 275), (10, 275, 780, 281), (10, 281, 785, 286), (10, 286, 772, 266), (11, 270, 775, 263), (11, 263, 783, 280), (11, 280, 780, 275), (11, 275, 778, 270), (12, 261, 795, 304), (12, 304, 807, 276), (12, 276, 782, 265), (12, 265, 770, 261), (13, 271, 768, 258), (13, 258, 784, 283), (13, 283, 781, 274), (13, 274, 779, 271), (14, 267, 779, 274), (14, 274, 781, 282), (14, 282, 782, 284), (14, 284, 771, 267), (15, 289, 809, 306), (15, 306, 808, 279), (15, 279, 784, 258), (15, 258, 768, 289), (16, 312, 798, 334), (16, 334, 804, 321), (16, 321, 786, 296), (16, 296, 793, 312), (17, 314, 801, 333), (17, 333, 803, 323), (17, 323, 788, 297), (17, 297, 790, 314), (18, 315, 799, 335), (18, 335, 802, 320), (18, 320, 789, 298), (18, 298, 792, 315), (19, 313, 800, 332), (19, 332, 805, 322), (19, 322, 787, 299), (19, 299, 791, 313), (20, 321, 804, 318), (20, 318, 801, 314), (20, 314, 790, 300), (20, 300, 786, 321), (21, 320, 802, 317), (21, 317, 800, 313), (21, 313, 791, 301), (21, 301, 789, 320), (22, 323, 803, 319), (22, 319, 799, 315), (22, 315, 792, 302), (22, 302, 788, 323), (23, 322, 805, 316), (23, 316, 798, 312), (23, 312, 793, 303), (23, 303, 787, 322), (24, 290, 774, 287), (24, 287, 783, 294), (24, 294, 799, 319), (24, 319, 803, 290), (25, 259, 772, 286), (25, 286, 785, 295), (25, 295, 798, 316), (25, 316, 805, 259), (26, 329, 792, 298), (26, 298, 789, 324), (26, 324, 796, 308), (26, 308, 807, 329), (27, 292, 776, 260), (27, 260, 774, 290), (27, 290, 803, 333), (27, 333, 801, 292), (28, 293, 778, 266), (28, 266, 772, 259), (28, 259, 805, 332), (28, 332, 800, 293), (29, 331, 791, 299), (29, 299, 787, 330), (29, 330, 809, 310), (29, 310, 806, 331), (30, 291, 775, 270), (30, 270, 778, 293), (30, 293, 800, 317), (30, 317, 802, 291), (31, 295, 785, 256), (31, 256, 773, 288), (31, 288, 804, 334), (31, 334, 798, 295), (32, 288, 773, 268), (32, 268, 776, 292), (32, 292, 801, 318), (32, 318, 804, 288), (33, 328, 793, 296), (33, 296, 786, 327), (33, 327, 794, 311), (33, 311, 808, 328), (34, 324, 789, 301), (34, 301, 791, 331), (34, 331, 806, 305), (34, 305, 796, 324), (35, 294, 783, 263), (35, 263, 775, 291), (35, 291, 802, 335), (35, 335, 799, 294), (36, 330, 787, 303), (36, 303, 793, 328), (36, 328, 808, 306), (36, 306, 809, 330), (37, 325, 788, 302), (37, 302, 792, 329), (37, 329, 807, 304), (37, 304, 795, 325), (38, 326, 790, 297), (38, 297, 788, 325), (38, 325, 795, 309), (38, 309, 797, 326), (39, 327, 786, 300), (39, 300, 790, 326), (39, 326, 797, 307), (39, 307, 794, 327), (40, 359, 835, 376), (40, 376, 828, 337), (40, 337, 811, 365), (40, 365, 826, 359), (41, 352, 832, 377), (41, 377, 830, 341), (41, 341, 812, 349), (41, 349, 819, 352), (42, 356, 834, 378), (42, 378, 831, 344), (42, 344, 813, 364), (42, 364, 824, 356), (43, 353, 833, 379), (43, 379, 829, 369), (43, 369, 810, 351), (43, 351, 821, 353), (44, 362, 823, 358), (44, 358, 819, 349), (44, 349, 812, 345), (44, 345, 824, 362), (45, 424, 827, 371), (45, 371, 815, 432), (45, 432, 814, 336), (45, 336, 846, 424), (46, 337, 828, 380), (46, 380, 832, 352), (46, 352, 819, 342), (46, 342, 811, 337), (47, 344, 831, 381), (47, 381, 833, 353), (47, 353, 821, 347), (47, 347, 813, 344), (48, 363, 826, 365), (48, 365, 811, 342), (48, 342, 819, 358), (48, 358, 823, 363), (49, 425, 820, 368), (49, 368, 816, 427), (49, 427, 860, 340), (49, 340, 863, 425), (50, 432, 815, 375), (50, 375, 822, 435), (50, 435, 844, 418), (50, 418, 814, 432), (51, 433, 818, 372), (51, 372, 825, 434), (51, 434, 845, 419), (51, 419, 862, 433), (52, 341, 830, 382), (52, 382, 834, 356), (52, 356, 824, 345), (52, 345, 812, 341), (53, 351, 810, 338), (53, 338, 826, 363), (53, 363, 823, 354), (53, 354, 821, 351), (54, 347, 821, 354), (54, 354, 823, 362), (54, 362, 824, 364), (54, 364, 813, 347), (55, 369, 829, 383), (55, 383, 835, 359), (55, 359, 826, 338), (55, 338, 810, 369), (56, 391, 843, 392), (56, 392, 837, 385), (56, 385, 828, 376), (56, 376, 835, 391), (57, 388, 840, 393), (57, 393, 838, 386), (57, 386, 830, 377), (57, 377, 832, 388), (58, 390, 842, 394), (58, 394, 839, 387), (58, 387, 831, 378), (58, 378, 834, 390), (59, 389, 841, 395), (59, 395, 836, 384), (59, 384, 829, 379), (59, 379, 833, 389), (60, 385, 837, 396), (60, 396, 840, 388), (60, 388, 832, 380), (60, 380, 828, 385), (61, 387, 839, 397), (61, 397, 841, 389), (61, 389, 833, 381), (61, 381, 831, 387), (62, 386, 838, 398), (62, 398, 842, 390), (62, 390, 834, 382), (62, 382, 830, 386), (63, 384, 836, 399), (63, 399, 843, 391), (63, 391, 835, 383), (63, 383, 829, 384), (64, 408, 848, 406), (64, 406, 858, 421), (64, 421, 837, 392), (64, 392, 843, 408), (65, 410, 851, 405), (65, 405, 857, 423), (65, 423, 838, 393), (65, 393, 840, 410), (66, 411, 849, 407), (66, 407, 856, 420), (66, 420, 839, 394), (66, 394, 842, 411), (67, 409, 850, 404), (67, 404, 859, 422), (67, 422, 836, 395), (67, 395, 841, 409), (68, 421, 858, 430), (68, 430, 851, 410), (68, 410, 840, 396), (68, 396, 837, 421), (69, 420, 856, 429), (69, 429, 850, 409), (69, 409, 841, 397), (69, 397, 839, 420), (70, 423, 857, 431), (70, 431, 849, 411), (70, 411, 842, 398), (70, 398, 838, 423), (71, 422, 859, 428), (71, 428, 848, 408), (71, 408, 843, 399), (71, 399, 836, 422), (72, 415, 863, 340), (72, 340, 860, 443), (72, 443, 855, 439), (72, 439, 864, 415), (73, 414, 862, 419), (73, 419, 845, 412), (73, 412, 853, 402), (73, 402, 865, 414), (74, 440, 846, 336), (74, 336, 814, 441), (74, 441, 847, 438), (74, 438, 854, 440), (75, 366, 851, 430), (75, 430, 858, 346), (75, 346, 816, 368), (75, 368, 820, 366), (76, 346, 858, 406), (76, 406, 848, 350), (76, 350, 827, 373), (76, 373, 816, 346), (77, 348, 849, 431), (77, 431, 857, 361), (77, 361, 817, 367), (77, 367, 825, 348), (78, 360, 856, 407), (78, 407, 849, 348), (78, 348, 825, 372), (78, 372, 818, 360), (79, 442, 844, 339), (79, 339, 862, 414), (79, 414, 865, 437), (79, 437, 852, 442), (80, 426, 817, 374), (80, 374, 820, 425), (80, 425, 863, 416), (80, 416, 861, 426), (81, 350, 848, 428), (81, 428, 859, 355), (81, 355, 815, 371), (81, 371, 827, 350), (82, 355, 859, 404), (82, 404, 850, 357), (82, 357, 822, 375), (82, 375, 815, 355), (83, 413, 861, 416), (83, 416, 863, 415), (83, 415, 864, 403), (83, 403, 866, 413), (84, 357, 850, 429), (84, 429, 856, 360), (84, 360, 818, 370), (84, 370, 822, 357), (85, 361, 857, 405), (85, 405, 851, 366), (85, 366, 820, 374), (85, 374, 817, 361), (86, 435, 822, 370), (86, 370, 818, 433), (86, 433, 862, 339), (86, 339, 844, 435), (87, 412, 845, 343), (87, 343, 861, 413), (87, 413, 866, 436), (87, 436, 853, 412), (88, 443, 860, 417), (88, 417, 846, 440), (88, 440, 854, 401), (88, 401, 855, 443), (89, 434, 825, 367), (89, 367, 817, 426), (89, 426, 861, 343), (89, 343, 845, 434), (90, 427, 816, 373), (90, 373, 827, 424), (90, 424, 846, 417), (90, 417, 860, 427), (91, 441, 814, 418), (91, 418, 844, 442), (91, 442, 852, 400), (91, 400, 847, 441), (92, 453, 852, 437), (92, 437, 865, 452), (92, 452, 873, 449), (92, 449, 868, 453), (93, 455, 866, 403), (93, 403, 864, 454), (93, 454, 872, 447), (93, 447, 874, 455), (94, 452, 865, 402), (94, 402, 853, 456), (94, 456, 869, 446), (94, 446, 873, 452), (95, 456, 853, 436), (95, 436, 866, 455), (95, 455, 874, 448), (95, 448, 869, 456), (96, 454, 864, 439), (96, 439, 855, 457), (96, 457, 871, 451), (96, 451, 872, 454), (97, 457, 855, 401), (97, 401, 854, 458), (97, 458, 870, 445), (97, 445, 871, 457), (98, 458, 854, 438), (98, 438, 847, 459), (98, 459, 867, 450), (98, 450, 870, 458), (99, 459, 847, 400), (99, 400, 852, 453), (99, 453, 868, 444), (99, 444, 867, 459), (100, 469, 874, 447), (100, 447, 872, 468), (100, 468, 880, 463), (100, 463, 882, 469), (101, 471, 870, 450), (101, 450, 867, 470), (101, 470, 875, 466), (101, 466, 878, 471), (102, 473, 873, 446), (102, 446, 869, 472), (102, 472, 877, 462), (102, 462, 881, 473), (103, 474, 868, 449), (103, 449, 873, 473), (103, 473, 881, 465), (103, 465, 876, 474), (104, 475, 871, 445), (104, 445, 870, 471), (104, 471, 878, 461), (104, 461, 879, 475), (105, 472, 869, 448), (105, 448, 874, 469), (105, 469, 882, 464), (105, 464, 877, 472), (106, 468, 872, 451), (106, 451, 871, 475), (106, 475, 879, 467), (106, 467, 880, 468), (107, 470, 867, 444), (107, 444, 868, 474), (107, 474, 876, 460), (107, 460, 875, 470), (108, 497, 884, 674), (108, 674, 989, 701), (108, 701, 995, 676), (108, 676, 890, 497), (109, 728, 1009, 675), (109, 675, 997, 709), (109, 709, 1002, 721), (109, 721, 1005, 728), (110, 496, 888, 478), (110, 478, 993, 700), (110, 700, 994, 489), (110, 489, 889, 496), (111, 729, 1006, 485), (111, 485, 998, 708), (111, 708, 1003, 720), (111, 720, 1004, 729), (112, 495, 886, 487), (112, 487, 991, 699), (112, 699, 988, 673), (112, 673, 883, 495), (113, 730, 1004, 720), (113, 720, 1003, 707), (113, 707, 1001, 723), (113, 723, 1007, 730), (114, 494, 887, 677), (114, 677, 992, 698), (114, 698, 993, 478), (114, 478, 888, 494), (115, 731, 1005, 721), (115, 721, 1002, 706), (115, 706, 998, 485), (115, 485, 1006, 731), (116, 477, 877, 464), (116, 464, 882, 484), (116, 484, 883, 492), (116, 492, 884, 477), (117, 479, 880, 467), (117, 467, 879, 486), (117, 486, 885, 493), (117, 493, 886, 479), (118, 481, 875, 460), (118, 460, 876, 488), (118, 488, 887, 494), (118, 494, 888, 481), (119, 484, 882, 463), (119, 463, 880, 479), (119, 479, 886, 495), (119, 495, 883, 484), (120, 482, 878, 466), (120, 466, 875, 481), (120, 481, 888, 496), (120, 496, 889, 482), (121, 483, 881, 462), (121, 462, 877, 477), (121, 477, 884, 497), (121, 497, 890, 483), (122, 488, 876, 465), (122, 465, 881, 483), (122, 483, 890, 498), (122, 498, 887, 488), (123, 486, 879, 461), (123, 461, 878, 482), (123, 482, 889, 499), (123, 499, 885, 486), (124, 540, 916, 523), (124, 523, 907, 529), (124, 529, 892, 501), (124, 501, 909, 540), (125, 541, 913, 516), (125, 516, 900, 513), (125, 513, 893, 505), (125, 505, 911, 541), (126, 542, 915, 520), (126, 520, 905, 528), (126, 528, 894, 508), (126, 508, 912, 542), (127, 543, 914, 517), (127, 517, 902, 515), (127, 515, 891, 533), (127, 533, 910, 543), (128, 522, 904, 526), (128, 526, 905, 509), (128, 509, 893, 513), (128, 513, 900, 522), (129, 535, 908, 588), (129, 588, 927, 500), (129, 500, 895, 596), (129, 596, 896, 535), (130, 544, 909, 501), (130, 501, 892, 506), (130, 506, 900, 516), (130, 516, 913, 544), (131, 545, 912, 508), (131, 508, 894, 511), (131, 511, 902, 517), (131, 517, 914, 545), (132, 529, 907, 527), (132, 527, 904, 522), (132, 522, 900, 506), (132, 506, 892, 529), (133, 532, 901, 589), (133, 589, 944, 504), (133, 504, 941, 591), (133, 591, 897, 532), (134, 539, 896, 596), (134, 596, 895, 582), (134, 582, 925, 599), (134, 599, 903, 539), (135, 536, 899, 597), (135, 597, 943, 583), (135, 583, 926, 598), (135, 598, 906, 536), (136, 546, 911, 505), (136, 505, 893, 509), (136, 509, 905, 520), (136, 520, 915, 546), (137, 502, 891, 515), (137, 515, 902, 518), (137, 518, 904, 527), (137, 527, 907, 502), (138, 518, 902, 511), (138, 511, 894, 528), (138, 528, 905, 526), (138, 526, 904, 518), (139, 547, 910, 533), (139, 533, 891, 502), (139, 502, 907, 523), (139, 523, 916, 547), (140, 556, 924, 555), (140, 555, 916, 540), (140, 540, 909, 549), (140, 549, 918, 556), (141, 557, 921, 552), (141, 552, 913, 541), (141, 541, 911, 550), (141, 550, 919, 557), (142, 558, 923, 554), (142, 554, 915, 542), (142, 542, 912, 551), (142, 551, 920, 558), (143, 559, 922, 553), (143, 553, 914, 543), (143, 543, 910, 548), (143, 548, 917, 559), (144, 560, 918, 549), (144, 549, 909, 544), (144, 544, 913, 552), (144, 552, 921, 560), (145, 561, 920, 551), (145, 551, 912, 545), (145, 545, 914, 553), (145, 553, 922, 561), (146, 562, 919, 550), (146, 550, 911, 546), (146, 546, 915, 554), (146, 554, 923, 562), (147, 563, 917, 548), (147, 548, 910, 547), (147, 547, 916, 555), (147, 555, 924, 563), (148, 570, 929, 572), (148, 572, 924, 556), (148, 556, 918, 585), (148, 585, 939, 570), (149, 569, 932, 574), (149, 574, 921, 557), (149, 557, 919, 587), (149, 587, 938, 569), (150, 571, 930, 575), (150, 575, 923, 558), (150, 558, 920, 584), (150, 584, 937, 571), (151, 568, 931, 573), (151, 573, 922, 559), (151, 559, 917, 586), (151, 586, 940, 568), (152, 594, 939, 585), (152, 585, 918, 560), (152, 560, 921, 574), (152, 574, 932, 594), (153, 593, 937, 584), (153, 584, 920, 561), (153, 561, 922, 573), (153, 573, 931, 593), (154, 595, 938, 587), (154, 587, 919, 562), (154, 562, 923, 575), (154, 575, 930, 595), (155, 592, 940, 586), (155, 586, 917, 563), (155, 563, 924, 572), (155, 572, 929, 592), (156, 504, 944, 579), (156, 579, 945, 603), (156, 603, 936, 607), (156, 607, 941, 504), (157, 583, 943, 578), (157, 578, 946, 566), (157, 566, 934, 576), (157, 576, 926, 583), (158, 500, 927, 604), (158, 604, 935, 602), (158, 602, 928, 605), (158, 605, 895, 500), (159, 594, 932, 530), (159, 530, 901, 532), (159, 532, 897, 510), (159, 510, 939, 594), (160, 570, 939, 510), (160, 510, 897, 537), (160, 537, 908, 514), (160, 514, 929, 570), (161, 595, 930, 512), (161, 512, 906, 531), (161, 531, 898, 525), (161, 525, 938, 595), (162, 571, 937, 524), (162, 524, 899, 536), (162, 536, 906, 512), (162, 512, 930, 571), (163, 503, 925, 606), (163, 606, 933, 601), (163, 601, 946, 578), (163, 578, 943, 503), (164, 538, 898, 590), (164, 590, 942, 580), (164, 580, 944, 589), (164, 589, 901, 538), (165, 592, 929, 514), (165, 514, 908, 535), (165, 535, 896, 519), (165, 519, 940, 592), (166, 568, 940, 519), (166, 519, 896, 539), (166, 539, 903, 521), (166, 521, 931, 568), (167, 580, 942, 577), (167, 577, 947, 567), (167, 567, 945, 579), (167, 579, 944, 580), (168, 593, 931, 521), (168, 521, 903, 534), (168, 534, 899, 524), (168, 524, 937, 593), (169, 569, 938, 525), (169, 525, 898, 538), (169, 538, 901, 530), (169, 530, 932, 569), (170, 534, 903, 599), (170, 599, 925, 503), (170, 503, 943, 597), (170, 597, 899, 534), (171, 507, 926, 576), (171, 576, 934, 600), (171, 600, 947, 577), (171, 577, 942, 507), (172, 581, 941, 607), (172, 607, 936, 565), (172, 565, 935, 604), (172, 604, 927, 581), (173, 531, 906, 598), (173, 598, 926, 507), (173, 507, 942, 590), (173, 590, 898, 531), (174, 537, 897, 591), (174, 591, 941, 581), (174, 581, 927, 588), (174, 588, 908, 537), (175, 582, 895, 605), (175, 605, 928, 564), (175, 564, 933, 606), (175, 606, 925, 582), (176, 601, 933, 617), (176, 617, 949, 613), (176, 613, 954, 616), (176, 616, 946, 601), (177, 567, 947, 619), (177, 619, 955, 611), (177, 611, 953, 618), (177, 618, 945, 567), (178, 566, 946, 616), (178, 616, 954, 610), (178, 610, 950, 620), (178, 620, 934, 566), (179, 600, 934, 620), (179, 620, 950, 612), (179, 612, 955, 619), (179, 619, 947, 600), (180, 603, 945, 618), (180, 618, 953, 615), (180, 615, 952, 621), (180, 621, 936, 603), (181, 565, 936, 621), (181, 621, 952, 609), (181, 609, 951, 622), (181, 622, 935, 565), (182, 602, 935, 622), (182, 622, 951, 614), (182, 614, 948, 623), (182, 623, 928, 602), (183, 564, 928, 623), (183, 623, 948, 608), (183, 608, 949, 617), (183, 617, 933, 564), (184, 611, 955, 633), (184, 633, 963, 627), (184, 627, 961, 632), (184, 632, 953, 611), (185, 614, 951, 635), (185, 635, 959, 630), (185, 630, 956, 634), (185, 634, 948, 614), (186, 610, 954, 637), (186, 637, 962, 626), (186, 626, 958, 636), (186, 636, 950, 610), (187, 613, 949, 638), (187, 638, 957, 629), (187, 629, 962, 637), (187, 637, 954, 613), (188, 609, 952, 639), (188, 639, 960, 625), (188, 625, 959, 635), (188, 635, 951, 609), (189, 612, 950, 636), (189, 636, 958, 628), (189, 628, 963, 633), (189, 633, 955, 612), (190, 615, 953, 632), (190, 632, 961, 631), (190, 631, 960, 639), (190, 639, 952, 615), (191, 608, 948, 634), (191, 634, 956, 624), (191, 624, 957, 638), (191, 638, 949, 608), (192, 664, 973, 657), (192, 657, 966, 644), (192, 644, 971, 648), (192, 648, 972, 664), (193, 665, 975, 659), (193, 659, 969, 647), (193, 647, 968, 650), (193, 650, 974, 665), (194, 666, 977, 661), (194, 661, 964, 640), (194, 640, 965, 652), (194, 652, 976, 666), (195, 667, 972, 648), (195, 648, 971, 643), (195, 643, 969, 659), (195, 659, 975, 667), (196, 668, 978, 662), (196, 662, 967, 646), (196, 646, 964, 661), (196, 661, 977, 668), (197, 669, 979, 663), (197, 663, 970, 642), (197, 642, 966, 657), (197, 657, 973, 669), (198, 670, 976, 652), (198, 652, 965, 645), (198, 645, 970, 663), (198, 663, 979, 670), (199, 671, 974, 650), (199, 650, 968, 641), (199, 641, 967, 662), (199, 662, 978, 671), (200, 628, 958, 649), (200, 649, 973, 664), (200, 664, 972, 656), (200, 656, 963, 628), (201, 631, 961, 651), (201, 651, 975, 665), (201, 665, 974, 658), (201, 658, 960, 631), (202, 624, 956, 653), (202, 653, 977, 666), (202, 666, 976, 660), (202, 660, 957, 624), (203, 627, 963, 656), (203, 656, 972, 667), (203, 667, 975, 651), (203, 651, 961, 627), (204, 630, 959, 654), (204, 654, 978, 668), (204, 668, 977, 653), (204, 653, 956, 630), (205, 626, 962, 655), (205, 655, 979, 669), (205, 669, 973, 649), (205, 649, 958, 626), (206, 629, 957, 660), (206, 660, 976, 670), (206, 670, 979, 655), (206, 655, 962, 629), (207, 625, 960, 658), (207, 658, 974, 671), (207, 671, 978, 654), (207, 654, 959, 625), (208, 493, 885, 490), (208, 490, 990, 697), (208, 697, 991, 487), (208, 487, 886, 493), (209, 732, 1008, 672), (209, 672, 1000, 705), (209, 705, 999, 726), (209, 726, 1010, 732), (210, 499, 889, 489), (210, 489, 994, 703), (210, 703, 990, 490), (210, 490, 885, 499), (211, 733, 1007, 723), (211, 723, 1001, 711), (211, 711, 1000, 672), (211, 672, 1008, 733), (212, 492, 883, 673), (212, 673, 988, 696), (212, 696, 989, 674), (212, 674, 884, 492), (213, 734, 1011, 679), (213, 679, 996, 704), (213, 704, 997, 675), (213, 675, 1009, 734), (214, 498, 890, 676), (214, 676, 995, 702), (214, 702, 992, 677), (214, 677, 887, 498), (215, 735, 1010, 726), (215, 726, 999, 710), (215, 710, 996, 679), (215, 679, 1011, 735), (216, 691, 1015, 744), (216, 744, 1012, 688), (216, 688, 987, 684), (216, 684, 982, 691), (217, 692, 1016, 745), (217, 745, 1013, 689), (217, 689, 984, 687), (217, 687, 985, 692), (218, 693, 1017, 746), (218, 746, 1014, 690), (218, 690, 981, 680), (218, 680, 980, 693), (219, 688, 1012, 747), (219, 747, 1016, 692), (219, 692, 985, 683), (219, 683, 987, 688), (220, 694, 1018, 748), (220, 748, 1017, 693), (220, 693, 980, 686), (220, 686, 983, 694), (221, 695, 1019, 749), (221, 749, 1015, 691), (221, 691, 982, 682), (221, 682, 986, 695), (222, 690, 1014, 750), (222, 750, 1019, 695), (222, 695, 986, 685), (222, 685, 981, 690), (223, 689, 1013, 751), (223, 751, 1018, 694), (223, 694, 983, 681), (223, 681, 984, 689), (224, 709, 997, 713), (224, 713, 981, 685), (224, 685, 986, 712), (224, 712, 1002, 709), (225, 705, 1000, 715), (225, 715, 984, 681), (225, 681, 983, 714), (225, 714, 999, 705), (226, 708, 998, 717), (226, 717, 982, 684), (226, 684, 987, 716), (226, 716, 1003, 708), (227, 711, 1001, 718), (227, 718, 985, 687), (227, 687, 984, 715), (227, 715, 1000, 711), (228, 704, 996, 719), (228, 719, 980, 680), (228, 680, 981, 713), (228, 713, 997, 704), (229, 707, 1003, 716), (229, 716, 987, 683), (229, 683, 985, 718), (229, 718, 1001, 707), (230, 710, 999, 714), (230, 714, 983, 686), (230, 686, 980, 719), (230, 719, 996, 710), (231, 706, 1002, 712), (231, 712, 986, 682), (231, 682, 982, 717), (231, 717, 998, 706), (232, 645, 965, 725), (232, 725, 1009, 728), (232, 728, 1005, 480), (232, 480, 970, 645), (233, 644, 966, 722), (233, 722, 1006, 729), (233, 729, 1004, 476), (233, 476, 971, 644), (234, 643, 971, 476), (234, 476, 1004, 730), (234, 730, 1007, 491), (234, 491, 969, 643), (235, 642, 970, 480), (235, 480, 1005, 731), (235, 731, 1006, 722), (235, 722, 966, 642), (236, 641, 968, 724), (236, 724, 1008, 732), (236, 732, 1010, 678), (236, 678, 967, 641), (237, 647, 969, 491), (237, 491, 1007, 733), (237, 733, 1008, 724), (237, 724, 968, 647), (238, 640, 964, 727), (238, 727, 1011, 734), (238, 734, 1009, 725), (238, 725, 965, 640), (239, 646, 967, 678), (239, 678, 1010, 735), (239, 735, 1011, 727), (239, 727, 964, 646), (240, 752, 1020, 758), (240, 758, 1023, 754), (240, 754, 1012, 744), (240, 744, 1015, 752), (241, 762, 1027, 757), (241, 757, 1022, 753), (241, 753, 1013, 745), (241, 745, 1016, 762), (242, 761, 1026, 759), (242, 759, 1021, 755), (242, 755, 1014, 746), (242, 746, 1017, 761), (243, 754, 1023, 756), (243, 756, 1027, 762), (243, 762, 1016, 747), (243, 747, 1012, 754), (244, 763, 1025, 766), (244, 766, 1026, 761), (244, 761, 1017, 748), (244, 748, 1018, 763), (245, 760, 1024, 765), (245, 765, 1020, 752), (245, 752, 1015, 749), (245, 749, 1019, 760), (246, 755, 1021, 767), (246, 767, 1024, 760), (246, 760, 1019, 750), (246, 750, 1014, 755), (247, 753, 1022, 764), (247, 764, 1025, 763), (247, 763, 1018, 751), (247, 751, 1013, 753), (248, 739, 989, 696), (248, 696, 988, 736), (248, 736, 1023, 758), (248, 758, 1020, 739), (249, 738, 992, 702), (249, 702, 995, 743), (249, 743, 1024, 767), (249, 767, 1021, 738), (250, 741, 993, 698), (250, 698, 992, 738), (250, 738, 1021, 759), (250, 759, 1026, 741), (251, 740, 991, 697), (251, 697, 990, 737), (251, 737, 1022, 757), (251, 757, 1027, 740), (252, 743, 995, 701), (252, 701, 989, 739), (252, 739, 1020, 765), (252, 765, 1024, 743), (253, 737, 990, 703), (253, 703, 994, 742), (253, 742, 1025, 764), (253, 764, 1022, 737), (254, 742, 994, 700), (254, 700, 993, 741), (254, 741, 1026, 766), (254, 766, 1025, 742), (255, 736, 988, 699), (255, 699, 991, 740), (255, 740, 1027, 756), (255, 756, 1023, 736)])
me_cube.polygons.foreach_set('use_smooth', [True] * 1024)
me_cube.polygons.foreach_set('material_index', [1, 1, 1, 1, 1, 1, 1, 1, 1, 1, 1, 1, 1, 1, 1, 1, 1, 1, 1, 1, 1, 1, 1, 1, 1, 1, 1, 1, 1, 1, 1, 1, 1, 1, 1, 1, 1, 1, 1, 1, 1, 1, 1, 1, 1, 1, 1, 1, 1, 1, 1, 1, 1, 1, 1, 1, 1, 1, 1, 1, 1, 1, 1, 1, 1, 1, 1, 1, 1, 1, 1, 1, 1, 1, 1, 1, 1, 1, 1, 1, 1, 1, 1, 1, 1, 1, 1, 1, 1, 1, 1, 1, 1, 1, 1, 1, 1, 1, 1, 1, 1, 1, 1, 1, 1, 1, 1, 1, 1, 1, 1, 1, 1, 1, 1, 1, 1, 1, 1, 1, 1, 1, 1, 1, 1, 1, 1, 1, 1, 1, 1, 1, 1, 1, 1, 1, 1, 1, 1, 1, 1, 1, 1, 1, 1, 1, 1, 1, 1, 1, 1, 1, 1, 1, 1, 1, 1, 1, 1, 1, 0, 0, 0, 0, 0, 0, 0, 0, 0, 0, 0, 0, 0, 0, 0, 0, 0, 0, 0, 0, 0, 0, 0, 0, 0, 0, 0, 0, 0, 0, 0, 0, 0, 0, 0, 0, 0, 0, 0, 0, 0, 0, 0, 0, 0, 0, 0, 0, 0, 0, 0, 0, 0, 0, 0, 0, 0, 0, 0, 0, 0, 0, 0, 0, 0, 0, 0, 0, 0, 0, 0, 0, 0, 0, 0, 0, 0, 0, 0, 0, 0, 0, 0, 0, 0, 0, 0, 0, 0, 0, 0, 0, 0, 0, 0, 0, 0, 0, 0, 0, 0, 0, 0, 0, 0, 0, 0, 0, 0, 0, 0, 0, 0, 0, 0, 0, 0, 0, 0, 0, 0, 0, 0, 0, 0, 0, 0, 0, 0, 0, 0, 0, 0, 0, 0, 0, 0, 0, 0, 0, 0, 0, 0, 0, 0, 0, 0, 0, 0, 0, 0, 0, 0, 0, 0, 0, 0, 0, 0, 0, 0, 0, 0, 0, 0, 0, 0, 0, 0, 0, 0, 0, 0, 0, 0, 0, 0, 0, 0, 0, 0, 0, 0, 0, 0, 0, 0, 0, 0, 0, 0, 0, 0, 0, 0, 0, 0, 0, 0, 0, 0, 0, 0, 0, 0, 0, 0, 0, 0, 0, 0, 0, 0, 0, 0, 0, 0, 0, 0, 0, 0, 0, 0, 0, 0, 0, 0, 0, 0, 0, 0, 0, 0, 0, 0, 0, 0, 0, 0, 0, 0, 0, 0, 0, 0, 0, 0, 0, 0, 0, 0, 0, 0, 0, 0, 0, 0, 0, 0, 0, 0, 0, 0, 0, 0, 0, 0, 0, 0, 0, 0, 0, 0, 0, 0, 0, 0, 0, 0, 0, 0, 0, 0, 0, 0, 0, 0, 0, 0, 0, 0, 0, 0, 0, 0, 0, 0, 0, 0, 0, 0, 0, 0, 0, 0, 0, 0, 0, 0, 0, 0, 0, 0, 0, 0, 0, 0, 0, 0, 0, 0, 0, 0, 0, 0, 0, 0, 0, 0, 0, 0, 0, 0, 0, 0, 0, 0, 0, 0, 0, 0, 0, 0, 0, 0, 0, 0, 0, 0, 0, 0, 0, 0, 0, 0, 0, 0, 0, 0, 0, 0, 0, 0, 0, 0, 0, 0, 0, 0, 0, 0, 0, 0, 0, 0, 0, 0, 0, 0, 0, 0, 0, 0, 0, 0, 0, 0, 0, 0, 0, 0, 0, 0, 0, 0, 0, 0, 0, 0, 0, 0, 0, 0, 0, 0, 0, 0, 0, 0, 0, 0, 0, 0, 0, 0, 0, 0, 0, 0, 0, 0, 0, 0, 0, 0, 0, 0, 0, 0, 0, 0, 0, 0, 0, 0, 0, 0, 0, 0, 0, 0, 0, 0, 0, 0, 0, 0, 0, 0, 0, 0, 0, 0, 0, 0, 0, 0, 0, 0, 0, 0, 0, 0, 0, 0, 0, 0, 0, 0, 0, 0, 0, 0, 0, 0, 0, 0, 0, 0, 0, 0, 0, 0, 0, 0, 0, 0, 0, 0, 0, 0, 0, 0, 0, 0, 0, 0, 0, 0, 0, 0, 0, 0, 0, 0, 0, 0, 0, 0, 0, 0, 0, 0, 0, 0, 0, 0, 0, 0, 0, 0, 0, 0, 0, 0, 0, 0, 0, 0, 0, 0, 0, 0, 0, 0, 0, 0, 0, 0, 0, 0, 0, 0, 0, 0, 0, 0, 0, 0, 0, 0, 0, 0, 0, 0, 0, 0, 0, 0, 0, 0, 0, 0, 0, 0, 0, 0, 0, 0, 0, 0, 0, 0, 0, 0, 0, 0, 0, 0, 0, 0, 0, 0, 0, 0, 0, 0, 0, 0, 0, 0, 0, 0, 0, 0, 0, 0, 0, 0, 0, 0, 0, 0, 0, 0, 0, 0, 0, 0, 0, 0, 0, 0, 0, 0, 0, 0, 0, 0, 0, 0, 0, 0, 0, 0, 0, 0, 0, 0, 0, 0, 0, 0, 0, 0, 0, 0, 0, 0, 0, 0, 0, 0, 0, 0, 0, 0, 0, 0, 0, 0, 0, 0, 0, 0, 0, 0, 0, 0, 0, 0, 0, 0, 0, 0, 0, 0, 0, 0, 0, 0, 0, 0, 0, 0, 0, 0, 0, 0, 0, 0, 0, 0, 0, 0, 0, 0, 0, 0, 0, 0, 0, 0, 0, 0, 0, 0, 0, 0, 0, 0, 0, 0, 0, 0, 0, 0, 0, 0, 0, 0, 0, 0, 0, 0, 0, 0, 0, 0, 0, 0, 0, 0, 0, 0, 0, 0, 0, 0, 0, 0, 0, 0, 0, 0, 0, 0, 0, 0, 0, 0, 0, 0, 0, 0, 0, 0, 0, 0, 0, 0, 0, 0, 0, 0, 0, 0, 0, 0, 0, 0, 0, 0, 0, 0, 0, 0, 0, 0, 0, 0, 0, 0, 0, 0, 0, 0, 0, 0, 0, 0, 0, 0, 0, 0, 0, 0, 0, 0, 0, 0, 0, 0, 0, 0, 0, 0, 0, 0, 0, 0, 0, 0, 0, 0, 0, 0, 0, 0, 0, 0, 0, 0, 0, 0, 0, 0, 0, 0, 0, 0, 0, 0, 0, 0, 0, 0, 0, 0, 0, 0, 0, 0, 0, 0, 0, 0, 0, 0, 0, 0, 0, 0, 0, 0, 0, 0, 0, 0, 0, 0, 0, 0, 0, 0, 0, 0, 0, 0, 0, 0, 0, 0, 0])
me_cube.materials.append(mat_bottle)
me_cube.materials.append(mat_cork)
me_cube.use_remesh_preserve_volume = False
me_cube.use_remesh_preserve_attributes = False
me_cube.use_mirror_vertex_groups = False
me_cube.update()

# ---- objects
ob_fluid = bpy.data.objects.new('Fluid', me_cylinder)
ob_cube = bpy.data.objects.new('Cube', me_cube)

# ---- transforms, parenting, visibility, modifiers, constraints
ob_fluid.location = (0.0, 0.0, 0.3181)
ob_fluid.scale = (0.4814, 0.4814, 0.9461)
ob_fluid.lineart.crease_threshold = 0.0
ob_cube.location = (0.0, 0.0, 0.0)
ob_cube.lineart.crease_threshold = 0.0

# ---- collection membership
col_collection_1.objects.link(ob_fluid)
col_collection_1.objects.link(ob_cube)

# ---- scene / render settings (as saved in the file)
scene.frame_start = 1; scene.frame_end = 250; scene.frame_set(1)
scene.render.engine = 'BLENDER_EEVEE_NEXT'
scene.render.image_settings.color_mode = 'RGB'
scene.render.image_settings.compression = 90
scene.render.resolution_percentage = 50
scene.render.dither_intensity = 0.0
scene.render.bake_margin = 2
scene.render.bake_bias = 0.0
scene.cycles.use_denoising = False
scene.cycles.samples = 10
scene.cycles.sampling_pattern = 'TABULATED_SOBOL'
scene.cycles.light_sampling_threshold = 0.0
scene.cycles.use_adaptive_sampling = False
scene.cycles.use_light_tree = False
scene.cycles.blur_glossy = 0.0
scene.cycles.volume_bounces = 1
scene.cycles.pixel_filter_type = 'GAUSSIAN'
scene.cycles.sample_clamp_indirect = 0.0
scene.view_settings.view_transform = 'Standard'
bpy.context.view_layer.update()

# ---- added for rendering (the .blend has no active camera and no usable light): camera, sun
cam_auto = bpy.data.cameras.new('AutoCamera')
cam_auto.lens = 50.0
cam_auto.sensor_width = 36.0
cam_auto.clip_end = 1000.0
ob_auto_camera = bpy.data.objects.new('AutoCamera', cam_auto)
scene.collection.objects.link(ob_auto_camera)
ob_auto_camera.location = (3.42409, -4.11018, 3.63953)
ob_auto_camera.rotation_euler = (1.09748, -7.21219e-08, 0.694738)
scene.camera = ob_auto_camera
light_auto_sun = bpy.data.lights.new('AutoSun', 'SUN')
light_auto_sun.energy = 3.0
light_auto_sun.angle = 0.0523599
ob_auto_sun = bpy.data.objects.new('AutoSun', light_auto_sun)
scene.collection.objects.link(ob_auto_sun)
ob_auto_sun.rotation_euler = (0.872665, 0.174533, 0.523599)
bpy.context.view_layer.update()
